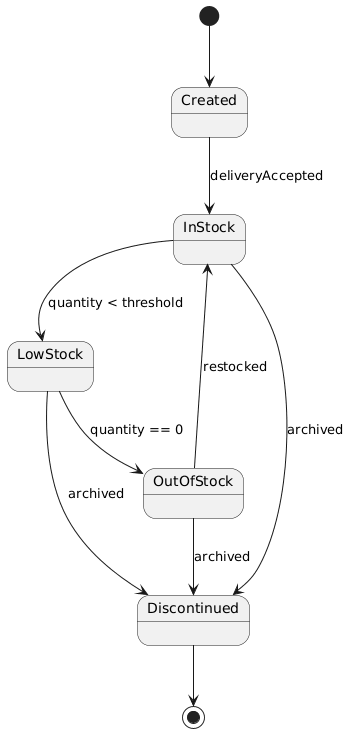

The diagram above was rendered by PlantUML. Its source (embedded in the PNG):
@startuml
[*] --> Created

Created --> InStock : deliveryAccepted
InStock --> LowStock : quantity < threshold
LowStock --> OutOfStock : quantity == 0
OutOfStock --> InStock : restocked

InStock --> Discontinued : archived
LowStock --> Discontinued : archived
OutOfStock --> Discontinued : archived

Discontinued --> [*]
@enduml